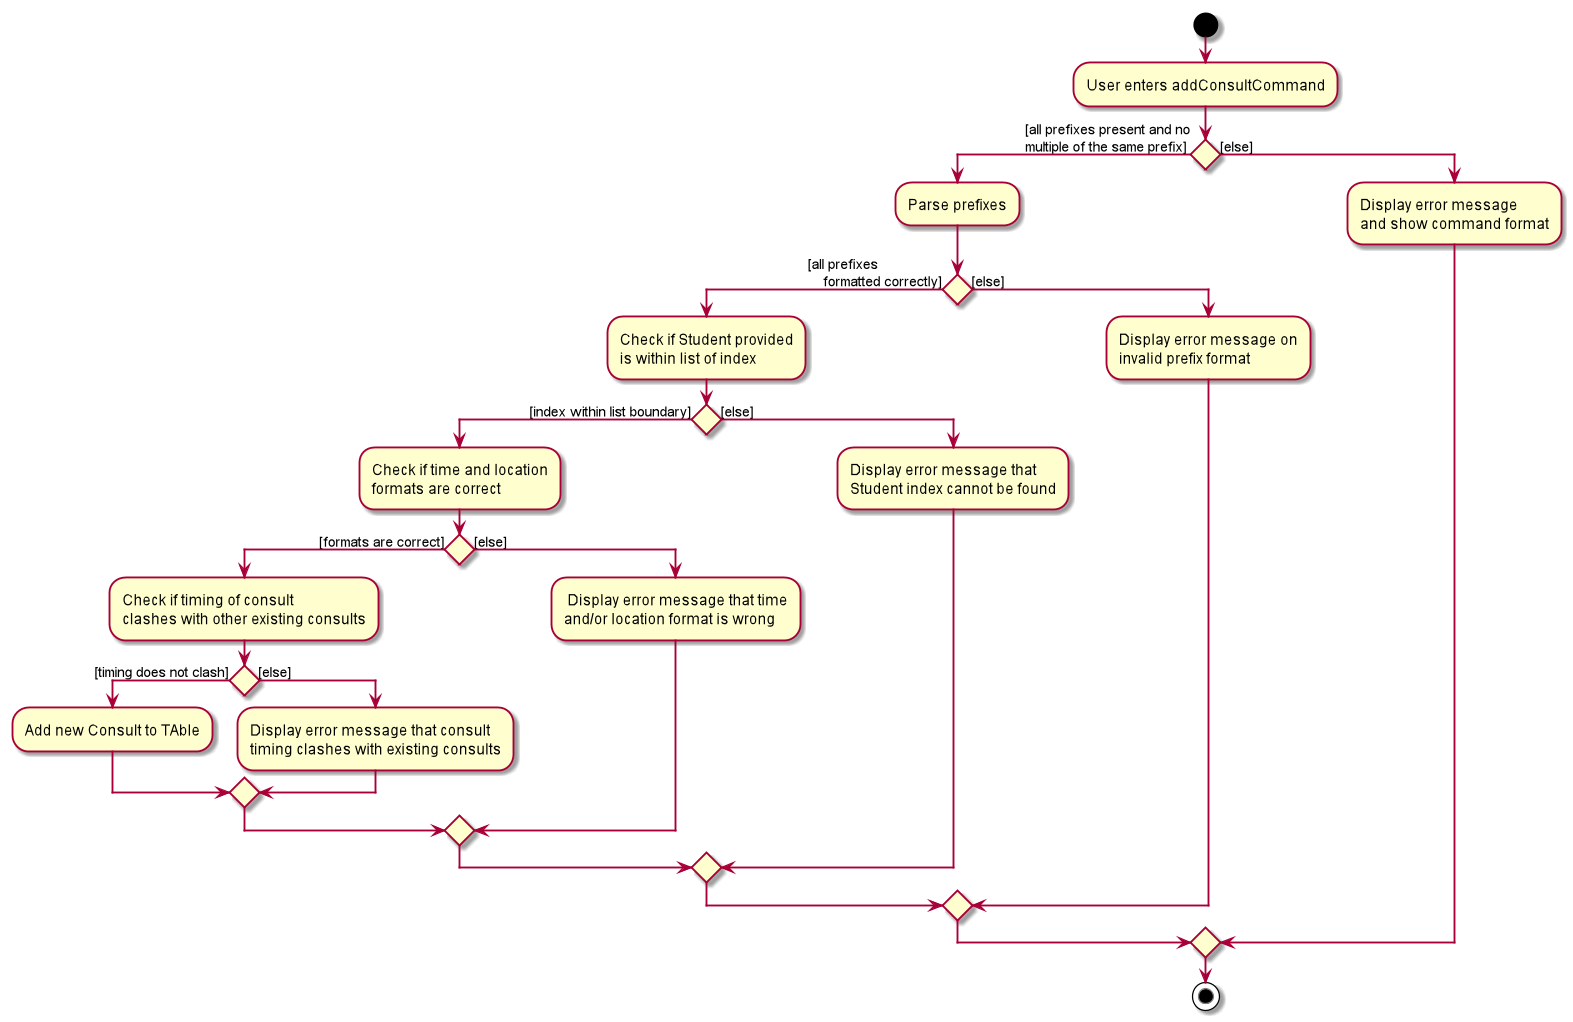

The diagram above was rendered by PlantUML. Its source (embedded in the PNG):
@startuml
start
:User enters addConsultCommand;

if () then ([all prefixes present and no
multiple of the same prefix])
    :Parse prefixes;
    if () then ([all prefixes
    formatted correctly])
        :Check if Student provided
        is within list of index;
        if () then ([index within list boundary])
            :Check if time and location
            formats are correct;
            if() then ([formats are correct])
                :Check if timing of consult
                clashes with other existing consults;
                if() then ([timing does not clash])
                    :Add new Consult to TAble;
                 else ([else])
                    :Display error message that consult
                    timing clashes with existing consults;
                endif
            else ([else])
                : Display error message that time
                and/or location format is wrong;
            endif
        else ([else])
            :Display error message that
            Student index cannot be found;
        endif
    else ([else])
        :Display error message on
        invalid prefix format;
    endif
else ([else])
    :Display error message
    and show command format;
endif
stop
@enduml